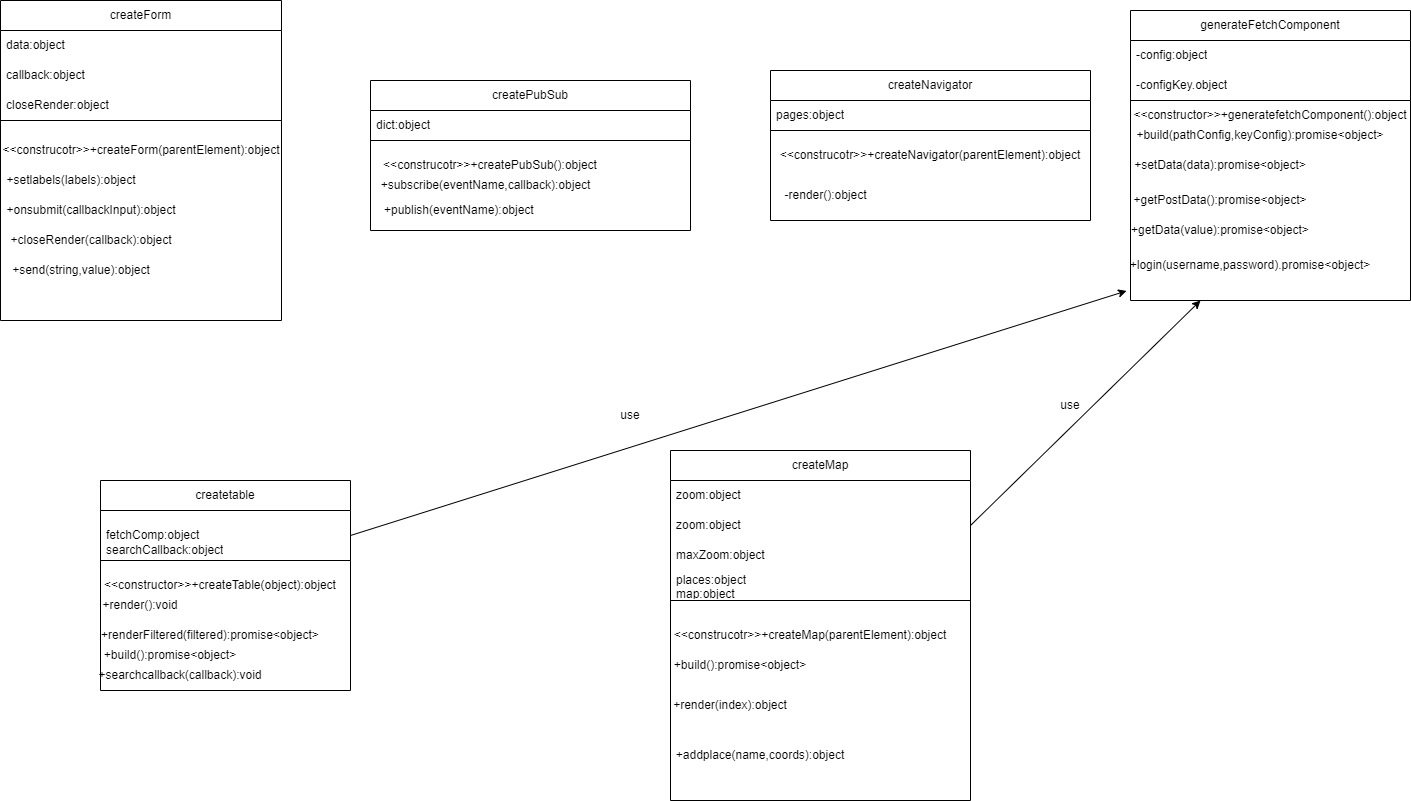

The diagram above was exported from draw.io. Its source (the exported page's mxGraphModel, read from the mxfile embedded in the PNG):
<mxGraphModel dx="1892" dy="498" grid="1" gridSize="10" guides="1" tooltips="1" connect="1" arrows="1" fold="1" page="1" pageScale="1" pageWidth="827" pageHeight="1169" math="0" shadow="0">
  <root>
    <mxCell id="0" />
    <mxCell id="1" parent="0" />
    <mxCell id="mQeHHbYfFjrSRNa1om_u-1" value="createForm" style="swimlane;fontStyle=0;childLayout=stackLayout;horizontal=1;startSize=30;horizontalStack=0;resizeParent=1;resizeParentMax=0;resizeLast=0;collapsible=1;marginBottom=0;whiteSpace=wrap;html=1;" parent="1" vertex="1">
      <mxGeometry x="-50" y="140" width="281" height="120" as="geometry" />
    </mxCell>
    <mxCell id="mQeHHbYfFjrSRNa1om_u-2" value="data:object" style="text;strokeColor=none;fillColor=none;align=left;verticalAlign=middle;spacingLeft=4;spacingRight=4;overflow=hidden;points=[[0,0.5],[1,0.5]];portConstraint=eastwest;rotatable=0;whiteSpace=wrap;html=1;" parent="mQeHHbYfFjrSRNa1om_u-1" vertex="1">
      <mxGeometry y="30" width="281" height="30" as="geometry" />
    </mxCell>
    <mxCell id="mQeHHbYfFjrSRNa1om_u-3" value="callback:object" style="text;strokeColor=none;fillColor=none;align=left;verticalAlign=middle;spacingLeft=4;spacingRight=4;overflow=hidden;points=[[0,0.5],[1,0.5]];portConstraint=eastwest;rotatable=0;whiteSpace=wrap;html=1;" parent="mQeHHbYfFjrSRNa1om_u-1" vertex="1">
      <mxGeometry y="60" width="281" height="30" as="geometry" />
    </mxCell>
    <mxCell id="mQeHHbYfFjrSRNa1om_u-4" value="closeRender:object" style="text;strokeColor=none;fillColor=none;align=left;verticalAlign=middle;spacingLeft=4;spacingRight=4;overflow=hidden;points=[[0,0.5],[1,0.5]];portConstraint=eastwest;rotatable=0;whiteSpace=wrap;html=1;" parent="mQeHHbYfFjrSRNa1om_u-1" vertex="1">
      <mxGeometry y="90" width="281" height="30" as="geometry" />
    </mxCell>
    <mxCell id="mQeHHbYfFjrSRNa1om_u-5" value="createtable" style="swimlane;fontStyle=0;childLayout=stackLayout;horizontal=1;startSize=30;horizontalStack=0;resizeParent=1;resizeParentMax=0;resizeLast=0;collapsible=1;marginBottom=0;whiteSpace=wrap;html=1;" parent="1" vertex="1">
      <mxGeometry x="50" y="620" width="250" height="80" as="geometry" />
    </mxCell>
    <mxCell id="mQeHHbYfFjrSRNa1om_u-6" value="&lt;br&gt;&lt;div&gt;fetchComp:object&lt;/div&gt;&lt;div&gt;searchCallback:object&lt;/div&gt;" style="text;strokeColor=none;fillColor=none;align=left;verticalAlign=middle;spacingLeft=4;spacingRight=4;overflow=hidden;points=[[0,0.5],[1,0.5]];portConstraint=eastwest;rotatable=0;whiteSpace=wrap;html=1;" parent="mQeHHbYfFjrSRNa1om_u-5" vertex="1">
      <mxGeometry y="30" width="250" height="50" as="geometry" />
    </mxCell>
    <mxCell id="mQeHHbYfFjrSRNa1om_u-7" value="generateFetchComponent" style="swimlane;fontStyle=0;childLayout=stackLayout;horizontal=1;startSize=30;horizontalStack=0;resizeParent=1;resizeParentMax=0;resizeLast=0;collapsible=1;marginBottom=0;whiteSpace=wrap;html=1;" parent="1" vertex="1">
      <mxGeometry x="1080" y="150" width="280" height="90" as="geometry" />
    </mxCell>
    <mxCell id="mQeHHbYfFjrSRNa1om_u-8" value="-config:object" style="text;strokeColor=none;fillColor=none;align=left;verticalAlign=middle;spacingLeft=4;spacingRight=4;overflow=hidden;points=[[0,0.5],[1,0.5]];portConstraint=eastwest;rotatable=0;whiteSpace=wrap;html=1;" parent="mQeHHbYfFjrSRNa1om_u-7" vertex="1">
      <mxGeometry y="30" width="280" height="30" as="geometry" />
    </mxCell>
    <mxCell id="mQeHHbYfFjrSRNa1om_u-9" value="-configKey.object" style="text;strokeColor=none;fillColor=none;align=left;verticalAlign=middle;spacingLeft=4;spacingRight=4;overflow=hidden;points=[[0,0.5],[1,0.5]];portConstraint=eastwest;rotatable=0;whiteSpace=wrap;html=1;" parent="mQeHHbYfFjrSRNa1om_u-7" vertex="1">
      <mxGeometry y="60" width="280" height="30" as="geometry" />
    </mxCell>
    <mxCell id="mQeHHbYfFjrSRNa1om_u-10" value="" style="swimlane;startSize=0;" parent="1" vertex="1">
      <mxGeometry x="50" y="700" width="250" height="130" as="geometry" />
    </mxCell>
    <mxCell id="mQeHHbYfFjrSRNa1om_u-11" value="+render():void" style="text;html=1;align=center;verticalAlign=middle;whiteSpace=wrap;rounded=0;" parent="mQeHHbYfFjrSRNa1om_u-10" vertex="1">
      <mxGeometry x="10" y="30" width="60" height="30" as="geometry" />
    </mxCell>
    <mxCell id="mQeHHbYfFjrSRNa1om_u-12" value="+renderFiltered(filtered):promise&amp;lt;object&amp;gt;" style="text;html=1;align=center;verticalAlign=middle;whiteSpace=wrap;rounded=0;" parent="mQeHHbYfFjrSRNa1om_u-10" vertex="1">
      <mxGeometry x="80" y="60" width="60" height="30" as="geometry" />
    </mxCell>
    <mxCell id="mQeHHbYfFjrSRNa1om_u-13" value="+build():promise&amp;lt;object&amp;gt;" style="text;html=1;align=center;verticalAlign=middle;whiteSpace=wrap;rounded=0;" parent="mQeHHbYfFjrSRNa1om_u-10" vertex="1">
      <mxGeometry x="40" y="80" width="60" height="30" as="geometry" />
    </mxCell>
    <mxCell id="mQeHHbYfFjrSRNa1om_u-14" value="+searchcallback(callback):void" style="text;html=1;align=center;verticalAlign=middle;whiteSpace=wrap;rounded=0;" parent="mQeHHbYfFjrSRNa1om_u-10" vertex="1">
      <mxGeometry x="50" y="100" width="60" height="30" as="geometry" />
    </mxCell>
    <mxCell id="mQeHHbYfFjrSRNa1om_u-15" value="&amp;lt;&amp;lt;constructor&amp;gt;&amp;gt;+createTable(object):object" style="text;html=1;align=center;verticalAlign=middle;whiteSpace=wrap;rounded=0;" parent="1" vertex="1">
      <mxGeometry x="140" y="710" width="60" height="30" as="geometry" />
    </mxCell>
    <mxCell id="mQeHHbYfFjrSRNa1om_u-16" value="" style="swimlane;startSize=0;" parent="1" vertex="1">
      <mxGeometry x="1080" y="240" width="280" height="200" as="geometry" />
    </mxCell>
    <mxCell id="mQeHHbYfFjrSRNa1om_u-17" value="+build(pathConfig,keyConfig):promise&amp;lt;object&amp;gt;" style="text;html=1;align=center;verticalAlign=middle;whiteSpace=wrap;rounded=0;" parent="mQeHHbYfFjrSRNa1om_u-16" vertex="1">
      <mxGeometry x="100" y="20" width="60" height="30" as="geometry" />
    </mxCell>
    <mxCell id="mQeHHbYfFjrSRNa1om_u-18" value="+setData(data):promise&amp;lt;object&amp;gt;" style="text;html=1;align=center;verticalAlign=middle;whiteSpace=wrap;rounded=0;" parent="mQeHHbYfFjrSRNa1om_u-16" vertex="1">
      <mxGeometry x="60" y="50" width="60" height="30" as="geometry" />
    </mxCell>
    <mxCell id="mQeHHbYfFjrSRNa1om_u-19" value="+getPostData():promise&amp;lt;object&amp;gt;" style="text;html=1;align=center;verticalAlign=middle;whiteSpace=wrap;rounded=0;" parent="mQeHHbYfFjrSRNa1om_u-16" vertex="1">
      <mxGeometry x="35" y="85" width="110" height="30" as="geometry" />
    </mxCell>
    <mxCell id="mQeHHbYfFjrSRNa1om_u-20" value="+getData(value):promise&amp;lt;object&amp;gt;" style="text;html=1;align=center;verticalAlign=middle;whiteSpace=wrap;rounded=0;" parent="mQeHHbYfFjrSRNa1om_u-16" vertex="1">
      <mxGeometry x="60" y="115" width="60" height="30" as="geometry" />
    </mxCell>
    <mxCell id="mQeHHbYfFjrSRNa1om_u-21" value="+login(username,password).promise&amp;lt;object&amp;gt;" style="text;html=1;align=center;verticalAlign=middle;whiteSpace=wrap;rounded=0;" parent="mQeHHbYfFjrSRNa1om_u-16" vertex="1">
      <mxGeometry x="90" y="150" width="60" height="30" as="geometry" />
    </mxCell>
    <mxCell id="mQeHHbYfFjrSRNa1om_u-23" value="&amp;lt;&amp;lt;constructor&amp;gt;&amp;gt;+generatefetchComponent():object" style="text;html=1;align=center;verticalAlign=middle;whiteSpace=wrap;rounded=0;" parent="mQeHHbYfFjrSRNa1om_u-16" vertex="1">
      <mxGeometry x="110" width="60" height="30" as="geometry" />
    </mxCell>
    <mxCell id="mQeHHbYfFjrSRNa1om_u-24" value="" style="swimlane;startSize=0;" parent="1" vertex="1">
      <mxGeometry x="-50" y="260" width="281" height="200" as="geometry" />
    </mxCell>
    <mxCell id="mQeHHbYfFjrSRNa1om_u-25" value="&amp;lt;&amp;lt;construcotr&amp;gt;&amp;gt;+createForm(parentElement):object" style="text;html=1;align=center;verticalAlign=middle;whiteSpace=wrap;rounded=0;" parent="mQeHHbYfFjrSRNa1om_u-24" vertex="1">
      <mxGeometry x="110.5" y="15" width="60" height="30" as="geometry" />
    </mxCell>
    <mxCell id="mQeHHbYfFjrSRNa1om_u-26" value="+setlabels(labels):object" style="text;html=1;align=center;verticalAlign=middle;whiteSpace=wrap;rounded=0;" parent="mQeHHbYfFjrSRNa1om_u-24" vertex="1">
      <mxGeometry x="41" y="45" width="60" height="30" as="geometry" />
    </mxCell>
    <mxCell id="mQeHHbYfFjrSRNa1om_u-27" value="+onsubmit(callbackInput):object" style="text;html=1;align=center;verticalAlign=middle;whiteSpace=wrap;rounded=0;" parent="mQeHHbYfFjrSRNa1om_u-24" vertex="1">
      <mxGeometry x="61" y="75" width="60" height="30" as="geometry" />
    </mxCell>
    <mxCell id="mQeHHbYfFjrSRNa1om_u-28" value="+closeRender(callback):object" style="text;html=1;align=center;verticalAlign=middle;whiteSpace=wrap;rounded=0;" parent="mQeHHbYfFjrSRNa1om_u-24" vertex="1">
      <mxGeometry x="61" y="105" width="60" height="30" as="geometry" />
    </mxCell>
    <mxCell id="mQeHHbYfFjrSRNa1om_u-29" value="+send(string,value):object" style="text;html=1;align=center;verticalAlign=middle;whiteSpace=wrap;rounded=0;" parent="mQeHHbYfFjrSRNa1om_u-24" vertex="1">
      <mxGeometry x="50.5" y="135" width="60" height="30" as="geometry" />
    </mxCell>
    <mxCell id="mQeHHbYfFjrSRNa1om_u-30" value="createMap" style="swimlane;fontStyle=0;childLayout=stackLayout;horizontal=1;startSize=30;horizontalStack=0;resizeParent=1;resizeParentMax=0;resizeLast=0;collapsible=1;marginBottom=0;whiteSpace=wrap;html=1;" parent="1" vertex="1">
      <mxGeometry x="620" y="590" width="300" height="150" as="geometry" />
    </mxCell>
    <mxCell id="mQeHHbYfFjrSRNa1om_u-31" value="zoom:object" style="text;strokeColor=none;fillColor=none;align=left;verticalAlign=middle;spacingLeft=4;spacingRight=4;overflow=hidden;points=[[0,0.5],[1,0.5]];portConstraint=eastwest;rotatable=0;whiteSpace=wrap;html=1;" parent="mQeHHbYfFjrSRNa1om_u-30" vertex="1">
      <mxGeometry y="30" width="300" height="30" as="geometry" />
    </mxCell>
    <mxCell id="mQeHHbYfFjrSRNa1om_u-32" value="zoom:object" style="text;strokeColor=none;fillColor=none;align=left;verticalAlign=middle;spacingLeft=4;spacingRight=4;overflow=hidden;points=[[0,0.5],[1,0.5]];portConstraint=eastwest;rotatable=0;whiteSpace=wrap;html=1;" parent="mQeHHbYfFjrSRNa1om_u-30" vertex="1">
      <mxGeometry y="60" width="300" height="30" as="geometry" />
    </mxCell>
    <mxCell id="mQeHHbYfFjrSRNa1om_u-33" value="maxZoom:object" style="text;strokeColor=none;fillColor=none;align=left;verticalAlign=middle;spacingLeft=4;spacingRight=4;overflow=hidden;points=[[0,0.5],[1,0.5]];portConstraint=eastwest;rotatable=0;whiteSpace=wrap;html=1;" parent="mQeHHbYfFjrSRNa1om_u-30" vertex="1">
      <mxGeometry y="90" width="300" height="30" as="geometry" />
    </mxCell>
    <mxCell id="mQeHHbYfFjrSRNa1om_u-34" value="places:object&lt;div&gt;map:object&lt;/div&gt;" style="text;strokeColor=none;fillColor=none;align=left;verticalAlign=middle;spacingLeft=4;spacingRight=4;overflow=hidden;points=[[0,0.5],[1,0.5]];portConstraint=eastwest;rotatable=0;whiteSpace=wrap;html=1;" parent="mQeHHbYfFjrSRNa1om_u-30" vertex="1">
      <mxGeometry y="120" width="300" height="30" as="geometry" />
    </mxCell>
    <mxCell id="mQeHHbYfFjrSRNa1om_u-35" value="" style="swimlane;startSize=0;" parent="1" vertex="1">
      <mxGeometry x="620" y="740" width="300" height="200" as="geometry">
        <mxRectangle x="620" y="740" width="50" height="40" as="alternateBounds" />
      </mxGeometry>
    </mxCell>
    <mxCell id="mQeHHbYfFjrSRNa1om_u-36" value="&amp;lt;&amp;lt;construcotr&amp;gt;&amp;gt;+createMap(parentElement):object" style="text;html=1;align=center;verticalAlign=middle;whiteSpace=wrap;rounded=0;" parent="mQeHHbYfFjrSRNa1om_u-35" vertex="1">
      <mxGeometry x="110" y="20" width="60" height="30" as="geometry" />
    </mxCell>
    <mxCell id="mQeHHbYfFjrSRNa1om_u-37" value="+build():promise&amp;lt;object&amp;gt;" style="text;html=1;align=center;verticalAlign=middle;whiteSpace=wrap;rounded=0;" parent="mQeHHbYfFjrSRNa1om_u-35" vertex="1">
      <mxGeometry x="40" y="50" width="60" height="30" as="geometry" />
    </mxCell>
    <mxCell id="mQeHHbYfFjrSRNa1om_u-38" value="+render(index):object" style="text;html=1;align=center;verticalAlign=middle;whiteSpace=wrap;rounded=0;" parent="mQeHHbYfFjrSRNa1om_u-35" vertex="1">
      <mxGeometry x="30" y="90" width="60" height="30" as="geometry" />
    </mxCell>
    <mxCell id="mQeHHbYfFjrSRNa1om_u-39" value="+addplace(name,coords):object" style="text;html=1;align=center;verticalAlign=middle;whiteSpace=wrap;rounded=0;" parent="mQeHHbYfFjrSRNa1om_u-35" vertex="1">
      <mxGeometry x="60" y="140" width="60" height="30" as="geometry" />
    </mxCell>
    <mxCell id="mQeHHbYfFjrSRNa1om_u-51" value="" style="endArrow=classic;html=1;rounded=0;entryX=-0.014;entryY=0.902;entryDx=0;entryDy=0;entryPerimeter=0;exitX=1;exitY=0.5;exitDx=0;exitDy=0;" parent="1" source="mQeHHbYfFjrSRNa1om_u-6" edge="1">
      <mxGeometry width="50" height="50" relative="1" as="geometry">
        <mxPoint x="330" y="620" as="sourcePoint" />
        <mxPoint x="1076.08" y="430.4000000000001" as="targetPoint" />
        <Array as="points" />
      </mxGeometry>
    </mxCell>
    <mxCell id="mQeHHbYfFjrSRNa1om_u-52" value="use" style="text;html=1;align=center;verticalAlign=middle;whiteSpace=wrap;rounded=0;" parent="1" vertex="1">
      <mxGeometry x="550" y="540" width="60" height="30" as="geometry" />
    </mxCell>
    <mxCell id="mQeHHbYfFjrSRNa1om_u-53" value="" style="endArrow=classic;html=1;rounded=0;entryX=0.25;entryY=1;entryDx=0;entryDy=0;exitX=1;exitY=0.5;exitDx=0;exitDy=0;" parent="1" source="mQeHHbYfFjrSRNa1om_u-32" target="mQeHHbYfFjrSRNa1om_u-16" edge="1">
      <mxGeometry width="50" height="50" relative="1" as="geometry">
        <mxPoint x="840" y="490" as="sourcePoint" />
        <mxPoint x="910" y="430" as="targetPoint" />
      </mxGeometry>
    </mxCell>
    <mxCell id="mQeHHbYfFjrSRNa1om_u-54" value="use" style="text;html=1;align=center;verticalAlign=middle;whiteSpace=wrap;rounded=0;" parent="1" vertex="1">
      <mxGeometry x="990" y="530" width="60" height="30" as="geometry" />
    </mxCell>
    <mxCell id="3" value="createNavigator" style="swimlane;fontStyle=0;childLayout=stackLayout;horizontal=1;startSize=30;horizontalStack=0;resizeParent=1;resizeParentMax=0;resizeLast=0;collapsible=1;marginBottom=0;whiteSpace=wrap;html=1;" parent="1" vertex="1">
      <mxGeometry x="720" y="210" width="320" height="60" as="geometry" />
    </mxCell>
    <mxCell id="4" value="pages:object" style="text;strokeColor=none;fillColor=none;align=left;verticalAlign=middle;spacingLeft=4;spacingRight=4;overflow=hidden;points=[[0,0.5],[1,0.5]];portConstraint=eastwest;rotatable=0;whiteSpace=wrap;html=1;" parent="3" vertex="1">
      <mxGeometry y="30" width="320" height="30" as="geometry" />
    </mxCell>
    <mxCell id="5" value="" style="swimlane;startSize=0;" parent="1" vertex="1">
      <mxGeometry x="720" y="270" width="320" height="90" as="geometry" />
    </mxCell>
    <mxCell id="6" value="&amp;lt;&amp;lt;construcotr&amp;gt;&amp;gt;+createNavigator(parentElement):object" style="text;html=1;align=center;verticalAlign=middle;whiteSpace=wrap;rounded=0;" parent="5" vertex="1">
      <mxGeometry x="130" y="10" width="60" height="30" as="geometry" />
    </mxCell>
    <mxCell id="7" value="-render():object" style="text;html=1;align=center;verticalAlign=middle;resizable=0;points=[];autosize=1;strokeColor=none;fillColor=none;" parent="5" vertex="1">
      <mxGeometry y="50" width="110" height="30" as="geometry" />
    </mxCell>
    <mxCell id="8" style="edgeStyle=orthogonalEdgeStyle;rounded=0;orthogonalLoop=1;jettySize=auto;html=1;exitX=0.5;exitY=1;exitDx=0;exitDy=0;" parent="1" source="5" target="5" edge="1">
      <mxGeometry relative="1" as="geometry" />
    </mxCell>
    <mxCell id="9" value="createPubSub" style="swimlane;fontStyle=0;childLayout=stackLayout;horizontal=1;startSize=30;horizontalStack=0;resizeParent=1;resizeParentMax=0;resizeLast=0;collapsible=1;marginBottom=0;whiteSpace=wrap;html=1;" vertex="1" parent="1">
      <mxGeometry x="320" y="220" width="320" height="60" as="geometry" />
    </mxCell>
    <mxCell id="10" value="dict:object" style="text;strokeColor=none;fillColor=none;align=left;verticalAlign=middle;spacingLeft=4;spacingRight=4;overflow=hidden;points=[[0,0.5],[1,0.5]];portConstraint=eastwest;rotatable=0;whiteSpace=wrap;html=1;" vertex="1" parent="9">
      <mxGeometry y="30" width="320" height="30" as="geometry" />
    </mxCell>
    <mxCell id="11" value="" style="swimlane;startSize=0;" vertex="1" parent="1">
      <mxGeometry x="320" y="280" width="320" height="90" as="geometry" />
    </mxCell>
    <mxCell id="12" value="&amp;lt;&amp;lt;construcotr&amp;gt;&amp;gt;+createPubSub():object" style="text;html=1;align=center;verticalAlign=middle;whiteSpace=wrap;rounded=0;" vertex="1" parent="11">
      <mxGeometry x="90" y="10" width="60" height="30" as="geometry" />
    </mxCell>
    <mxCell id="15" value="+subscribe(eventName,callback):object" style="text;html=1;align=center;verticalAlign=middle;resizable=0;points=[];autosize=1;strokeColor=none;fillColor=none;" vertex="1" parent="11">
      <mxGeometry y="30" width="230" height="30" as="geometry" />
    </mxCell>
    <mxCell id="16" value="+publish(eventName):object&amp;nbsp;" style="text;html=1;align=center;verticalAlign=middle;resizable=0;points=[];autosize=1;strokeColor=none;fillColor=none;" vertex="1" parent="11">
      <mxGeometry y="55" width="180" height="30" as="geometry" />
    </mxCell>
    <mxCell id="14" style="edgeStyle=orthogonalEdgeStyle;rounded=0;orthogonalLoop=1;jettySize=auto;html=1;exitX=0.5;exitY=1;exitDx=0;exitDy=0;" edge="1" parent="1" source="11" target="11">
      <mxGeometry relative="1" as="geometry" />
    </mxCell>
  </root>
</mxGraphModel>